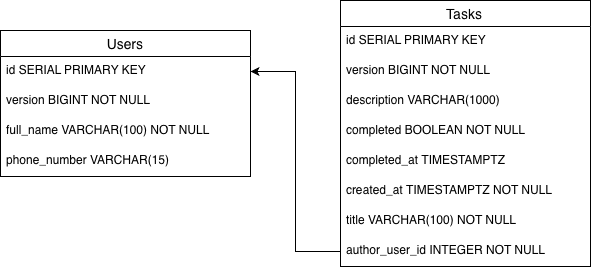

The diagram above was exported from draw.io. Its source (the exported page's mxGraphModel, read from the mxfile embedded in the PNG):
<mxGraphModel dx="1204" dy="854" grid="0" gridSize="10" guides="1" tooltips="1" connect="1" arrows="1" fold="1" page="0" pageScale="1" pageWidth="850" pageHeight="1100" background="none" math="0" shadow="0">
  <root>
    <mxCell id="0" />
    <mxCell id="1" parent="0" />
    <mxCell id="6lJfZitDGbB-QYqcWfZk-1" parent="1" style="swimlane;fontStyle=0;childLayout=stackLayout;horizontal=1;startSize=26;horizontalStack=0;resizeParent=1;resizeParentMax=0;resizeLast=0;collapsible=1;marginBottom=0;align=center;fontSize=14;" value="Users" vertex="1">
      <mxGeometry height="146" width="250" x="50" y="305" as="geometry" />
    </mxCell>
    <mxCell id="6lJfZitDGbB-QYqcWfZk-2" parent="6lJfZitDGbB-QYqcWfZk-1" style="text;strokeColor=none;fillColor=none;spacingLeft=4;spacingRight=4;overflow=hidden;rotatable=0;points=[[0,0.5],[1,0.5]];portConstraint=eastwest;fontSize=12;whiteSpace=wrap;html=1;" value="id&lt;span style=&quot;white-space: pre;&quot;&gt;&amp;nbsp;SERIAL PRIMARY KEY&lt;/span&gt;" vertex="1">
      <mxGeometry height="30" width="250" y="26" as="geometry" />
    </mxCell>
    <mxCell id="6lJfZitDGbB-QYqcWfZk-13" parent="6lJfZitDGbB-QYqcWfZk-1" style="text;strokeColor=none;fillColor=none;spacingLeft=4;spacingRight=4;overflow=hidden;rotatable=0;points=[[0,0.5],[1,0.5]];portConstraint=eastwest;fontSize=12;whiteSpace=wrap;html=1;" value="version BIGINT NOT NULL" vertex="1">
      <mxGeometry height="30" width="250" y="56" as="geometry" />
    </mxCell>
    <mxCell id="6lJfZitDGbB-QYqcWfZk-3" parent="6lJfZitDGbB-QYqcWfZk-1" style="text;strokeColor=none;fillColor=none;spacingLeft=4;spacingRight=4;overflow=hidden;rotatable=0;points=[[0,0.5],[1,0.5]];portConstraint=eastwest;fontSize=12;whiteSpace=wrap;html=1;" value="full_name VARCHAR(100) NOT NULL" vertex="1">
      <mxGeometry height="30" width="250" y="86" as="geometry" />
    </mxCell>
    <mxCell id="6lJfZitDGbB-QYqcWfZk-4" parent="6lJfZitDGbB-QYqcWfZk-1" style="text;strokeColor=none;fillColor=none;spacingLeft=4;spacingRight=4;overflow=hidden;rotatable=0;points=[[0,0.5],[1,0.5]];portConstraint=eastwest;fontSize=12;whiteSpace=wrap;html=1;" value="phone_number VARCHAR(15)" vertex="1">
      <mxGeometry height="30" width="250" y="116" as="geometry" />
    </mxCell>
    <mxCell id="6lJfZitDGbB-QYqcWfZk-5" parent="1" style="swimlane;fontStyle=0;childLayout=stackLayout;horizontal=1;startSize=26;horizontalStack=0;resizeParent=1;resizeParentMax=0;resizeLast=0;collapsible=1;marginBottom=0;align=center;fontSize=14;" value="Tasks" vertex="1">
      <mxGeometry height="266" width="250" x="390" y="275" as="geometry" />
    </mxCell>
    <mxCell id="6lJfZitDGbB-QYqcWfZk-6" parent="6lJfZitDGbB-QYqcWfZk-5" style="text;strokeColor=none;fillColor=none;spacingLeft=4;spacingRight=4;overflow=hidden;rotatable=0;points=[[0,0.5],[1,0.5]];portConstraint=eastwest;fontSize=12;whiteSpace=wrap;html=1;" value="id&lt;span style=&quot;white-space: pre;&quot;&gt;&amp;nbsp;SERIAL &lt;/span&gt;&lt;span style=&quot;white-space: pre;&quot;&gt;PRIMARY KEY&lt;/span&gt;" vertex="1">
      <mxGeometry height="30" width="250" y="26" as="geometry" />
    </mxCell>
    <mxCell id="iTHi19iHFToWZ8r43BnD-1" parent="6lJfZitDGbB-QYqcWfZk-5" style="text;strokeColor=none;fillColor=none;spacingLeft=4;spacingRight=4;overflow=hidden;rotatable=0;points=[[0,0.5],[1,0.5]];portConstraint=eastwest;fontSize=12;whiteSpace=wrap;html=1;" value="version BIGINT NOT NULL" vertex="1">
      <mxGeometry height="30" width="250" y="56" as="geometry" />
    </mxCell>
    <mxCell id="6lJfZitDGbB-QYqcWfZk-7" parent="6lJfZitDGbB-QYqcWfZk-5" style="text;strokeColor=none;fillColor=none;spacingLeft=4;spacingRight=4;overflow=hidden;rotatable=0;points=[[0,0.5],[1,0.5]];portConstraint=eastwest;fontSize=12;whiteSpace=wrap;html=1;" value="description VARCHAR(1000)" vertex="1">
      <mxGeometry height="30" width="250" y="86" as="geometry" />
    </mxCell>
    <mxCell id="6lJfZitDGbB-QYqcWfZk-8" parent="6lJfZitDGbB-QYqcWfZk-5" style="text;strokeColor=none;fillColor=none;spacingLeft=4;spacingRight=4;overflow=hidden;rotatable=0;points=[[0,0.5],[1,0.5]];portConstraint=eastwest;fontSize=12;whiteSpace=wrap;html=1;" value="completed BOOLEAN NOT NULL" vertex="1">
      <mxGeometry height="30" width="250" y="116" as="geometry" />
    </mxCell>
    <mxCell id="6lJfZitDGbB-QYqcWfZk-9" parent="6lJfZitDGbB-QYqcWfZk-5" style="text;strokeColor=none;fillColor=none;spacingLeft=4;spacingRight=4;overflow=hidden;rotatable=0;points=[[0,0.5],[1,0.5]];portConstraint=eastwest;fontSize=12;whiteSpace=wrap;html=1;" value="completed_at TIMESTAMPTZ" vertex="1">
      <mxGeometry height="30" width="250" y="146" as="geometry" />
    </mxCell>
    <mxCell id="6lJfZitDGbB-QYqcWfZk-10" parent="6lJfZitDGbB-QYqcWfZk-5" style="text;strokeColor=none;fillColor=none;spacingLeft=4;spacingRight=4;overflow=hidden;rotatable=0;points=[[0,0.5],[1,0.5]];portConstraint=eastwest;fontSize=12;whiteSpace=wrap;html=1;" value="created_at TIMESTAMPTZ NOT NULL" vertex="1">
      <mxGeometry height="30" width="250" y="176" as="geometry" />
    </mxCell>
    <mxCell id="6lJfZitDGbB-QYqcWfZk-11" parent="6lJfZitDGbB-QYqcWfZk-5" style="text;strokeColor=none;fillColor=none;spacingLeft=4;spacingRight=4;overflow=hidden;rotatable=0;points=[[0,0.5],[1,0.5]];portConstraint=eastwest;fontSize=12;whiteSpace=wrap;html=1;" value="title VARCHAR(100) NOT NULL" vertex="1">
      <mxGeometry height="30" width="250" y="206" as="geometry" />
    </mxCell>
    <mxCell id="UhQZpfAXuQu72JDIHUlr-1" parent="6lJfZitDGbB-QYqcWfZk-5" style="text;strokeColor=none;fillColor=none;spacingLeft=4;spacingRight=4;overflow=hidden;rotatable=0;points=[[0,0.5],[1,0.5]];portConstraint=eastwest;fontSize=12;whiteSpace=wrap;html=1;" value="author_user_id&lt;span style=&quot;white-space: pre;&quot;&gt;&amp;nbsp;INTEGER NOT NULL&lt;/span&gt;" vertex="1">
      <mxGeometry height="30" width="250" y="236" as="geometry" />
    </mxCell>
    <mxCell id="UhQZpfAXuQu72JDIHUlr-2" edge="1" parent="1" source="UhQZpfAXuQu72JDIHUlr-1" style="edgeStyle=orthogonalEdgeStyle;rounded=0;orthogonalLoop=1;jettySize=auto;html=1;exitX=0;exitY=0.5;exitDx=0;exitDy=0;" target="6lJfZitDGbB-QYqcWfZk-2">
      <mxGeometry relative="1" as="geometry" />
    </mxCell>
  </root>
</mxGraphModel>